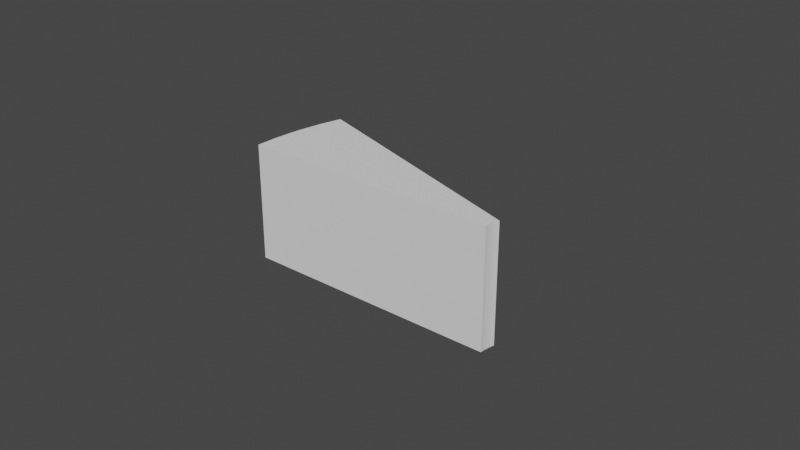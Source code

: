 # Source: InnerZone.blend  (saved by Blender 2.92.15; exported with 4.5.12 LTS)
import bpy
from mathutils import Matrix  # noqa: F401  (used for matrix-valued properties, if any)

bpy.ops.wm.read_factory_settings(use_empty=True)
scene = bpy.context.scene
scene.name = 'Scene'

# ---- collections
col_collection = bpy.data.collections.new('Collection'); scene.collection.children.link(col_collection)

# ---- world
world_world = bpy.data.worlds.new('World'); scene.world = world_world
world_world.use_nodes = True; world_world.node_tree.nodes.clear()
_N = world_world.node_tree.nodes; _L = world_world.node_tree.links
n0 = _N.new('ShaderNodeOutputWorld'); n0.name = 'World Output'; n0.location = (300, 300)
n1 = _N.new('ShaderNodeBackground'); n1.name = 'Background'; n1.location = (10, 300)
n1.inputs[0].default_value = (0.05088, 0.05088, 0.05088, 1.0)
_L.new(n1.outputs[0], n0.inputs[0])
n0.is_active_output = True
world_world.color = (0.05088, 0.05088, 0.05088)
world_world.use_sun_shadow = False
world_world.sun_shadow_jitter_overblur = 0.0

# ---- meshes
me_circle_001 = bpy.data.meshes.new('Circle.001')
me_circle_001.from_pydata([(-0.01522, 0.004944, 0.0), (-0.01556, 0.003735, 0.0), (-0.0158, 0.002503, 0.0), (-0.01595, 0.001255, 0.0), (-0.016, -6.421e-09, 0.0), (-0.09415, 0.03059, 0.0), (-0.09626, 0.02311, 0.0), (-0.09778, 0.01549, 0.0), (-0.09869, 0.007767, 0.0), (-0.099, -3.973e-08, 0.0), (-0.01522, 0.004944, -0.0381), (-0.01556, 0.003735, -0.0381), (-0.0158, 0.002503, -0.0381), (-0.01595, 0.001255, -0.0381), (-0.016, -6.421e-09, -0.0381), (-0.09415, 0.03059, -0.0381), (-0.09626, 0.02311, -0.0381), (-0.09778, 0.01549, -0.0381), (-0.09869, 0.007767, -0.0381), (-0.099, -3.973e-08, -0.0381)], [], [(1, 0, 5, 6, 7, 8, 9, 4, 3, 2), (11, 12, 13, 14, 19, 18, 17, 16, 15, 10), (1, 2, 12, 11), (4, 9, 19, 14), (7, 6, 16, 17), (2, 3, 13, 12), (5, 0, 10, 15), (8, 7, 17, 18), (3, 4, 14, 13), (0, 1, 11, 10), (9, 8, 18, 19), (6, 5, 15, 16)])
_uv = me_circle_001.uv_layers.new(name='UVMap')
_uv.uv.foreach_set('vector', [0.0, 0.0, 0.0, 0.0, 0.0, 0.0, 0.0, 0.0, 0.0, 0.0, 0.0, 0.0, 0.0, 0.0, 0.0, 0.0, 0.0, 0.0, 0.0, 0.0, 0.0, 0.0, 0.0, 0.0, 0.0, 0.0, 0.0, 0.0, 0.0, 0.0, 0.0, 0.0, 0.0, 0.0, 0.0, 0.0, 0.0, 0.0, 0.0, 0.0, 0.0, 0.0, 0.0, 0.0, 0.0, 0.0, 0.0, 0.0, 0.0, 0.0, 0.0, 0.0, 0.0, 0.0, 0.0, 0.0, 0.0, 0.0, 0.0, 0.0, 0.0, 0.0, 0.0, 0.0, 0.0, 0.0, 0.0, 0.0, 0.0, 0.0, 0.0, 0.0, 0.0, 0.0, 0.0, 0.0, 0.0, 0.0, 0.0, 0.0, 0.0, 0.0, 0.0, 0.0, 0.0, 0.0, 0.0, 0.0, 0.0, 0.0, 0.0, 0.0, 0.0, 0.0, 0.0, 0.0, 0.0, 0.0, 0.0, 0.0, 0.0, 0.0, 0.0, 0.0, 0.0, 0.0, 0.0, 0.0, 0.0, 0.0, 0.0, 0.0, 0.0, 0.0, 0.0, 0.0, 0.0, 0.0, 0.0, 0.0])
me_circle_001.use_remesh_fix_poles = True
me_circle_001.use_remesh_preserve_attributes = False
me_circle_001.use_mirror_vertex_groups = False
me_circle_001.update()

# ---- objects
ob_circle = bpy.data.objects.new('Circle', me_circle_001)

# ---- transforms, parenting, visibility, modifiers, constraints
ob_circle.location = (0.0, 0.0, 0.0)
ob_circle.lineart.crease_threshold = 0.0

# ---- collection membership
col_collection.objects.link(ob_circle)

# ---- scene / render settings (as saved in the file)
scene.frame_start = 1; scene.frame_end = 250; scene.frame_set(1)
scene.render.engine = 'BLENDER_EEVEE_NEXT'
scene.cycles.use_denoising = False
scene.cycles.samples = 128
scene.cycles.sampling_pattern = 'TABULATED_SOBOL'
scene.cycles.use_adaptive_sampling = False
scene.cycles.use_light_tree = False
scene.view_settings.view_transform = 'Filmic'
bpy.context.view_layer.update()

# ---- added for rendering (the .blend has no active camera and no usable light): camera, sun
cam_auto = bpy.data.cameras.new('AutoCamera')
cam_auto.lens = 50.0
cam_auto.sensor_width = 36.0
cam_auto.clip_end = 1000.0
ob_auto_camera = bpy.data.objects.new('AutoCamera', cam_auto)
scene.collection.objects.link(ob_auto_camera)
ob_auto_camera.location = (0.127936, -0.206758, 0.128986)
ob_auto_camera.rotation_euler = (1.09748, -7.21219e-08, 0.694738)
scene.camera = ob_auto_camera
light_auto_sun = bpy.data.lights.new('AutoSun', 'SUN')
light_auto_sun.energy = 3.0
light_auto_sun.angle = 0.0523599
ob_auto_sun = bpy.data.objects.new('AutoSun', light_auto_sun)
scene.collection.objects.link(ob_auto_sun)
ob_auto_sun.rotation_euler = (0.872665, 0.174533, 0.523599)
bpy.context.view_layer.update()
